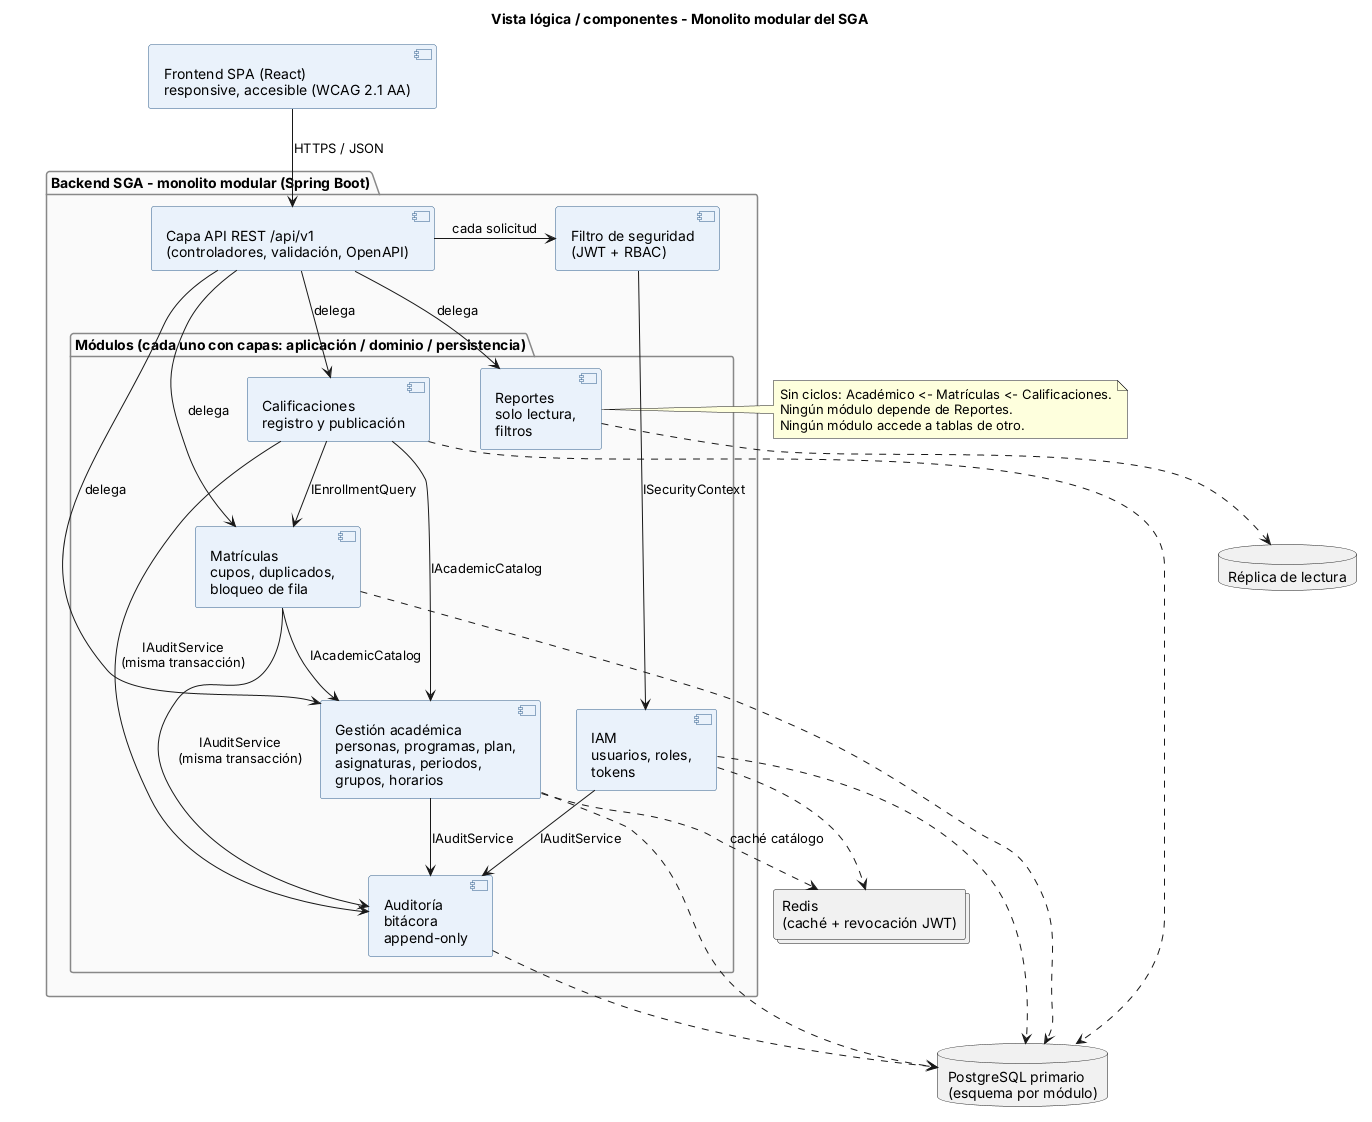

The diagram above was rendered by PlantUML. Its source (embedded in the PNG):
@startuml componentes
title Vista lógica / componentes - Monolito modular del SGA
skinparam shadowing false
skinparam defaultFontName Arial
skinparam componentStyle uml2
skinparam componentBackgroundColor #EAF2FB
skinparam componentBorderColor #2F5D8A
skinparam packageBackgroundColor #FAFAFA
skinparam packageBorderColor #888888

component "Frontend SPA (React)\nresponsive, accesible (WCAG 2.1 AA)" as SPA

package "Backend SGA - monolito modular (Spring Boot)" {
  component "Capa API REST /api/v1\n(controladores, validación, OpenAPI)" as API
  component "Filtro de seguridad\n(JWT + RBAC)" as SEC

  package "Módulos (cada uno con capas: aplicación / dominio / persistencia)" {
    component "IAM\nusuarios, roles,\ntokens" as IAM
    component "Gestión académica\npersonas, programas, plan,\nasignaturas, periodos,\ngrupos, horarios" as ACA
    component "Matrículas\ncupos, duplicados,\nbloqueo de fila" as MAT
    component "Calificaciones\nregistro y publicación" as CAL
    component "Reportes\nsolo lectura,\nfiltros" as REP
    component "Auditoría\nbitácora\nappend-only" as AUD
  }
}

database "PostgreSQL primario\n(esquema por módulo)" as DB
database "Réplica de lectura" as RR
collections "Redis\n(caché + revocación JWT)" as REDIS

SPA --> API : HTTPS / JSON
API -right-> SEC : cada solicitud
SEC --> IAM : ISecurityContext
API --> ACA : delega
API --> MAT : delega
API --> CAL : delega
API --> REP : delega

MAT --> ACA : IAcademicCatalog
CAL --> MAT : IEnrollmentQuery
CAL --> ACA : IAcademicCatalog
MAT --> AUD : IAuditService\n(misma transacción)
CAL --> AUD : IAuditService\n(misma transacción)
IAM --> AUD : IAuditService
ACA --> AUD : IAuditService

IAM ..> REDIS
ACA ..> REDIS : caché catálogo
ACA ..> DB
MAT ..> DB
CAL ..> DB
IAM ..> DB
AUD ..> DB
REP ..> RR

note right of REP
 Sin ciclos: Académico <- Matrículas <- Calificaciones.
 Ningún módulo depende de Reportes.
 Ningún módulo accede a tablas de otro.
end note
@enduml